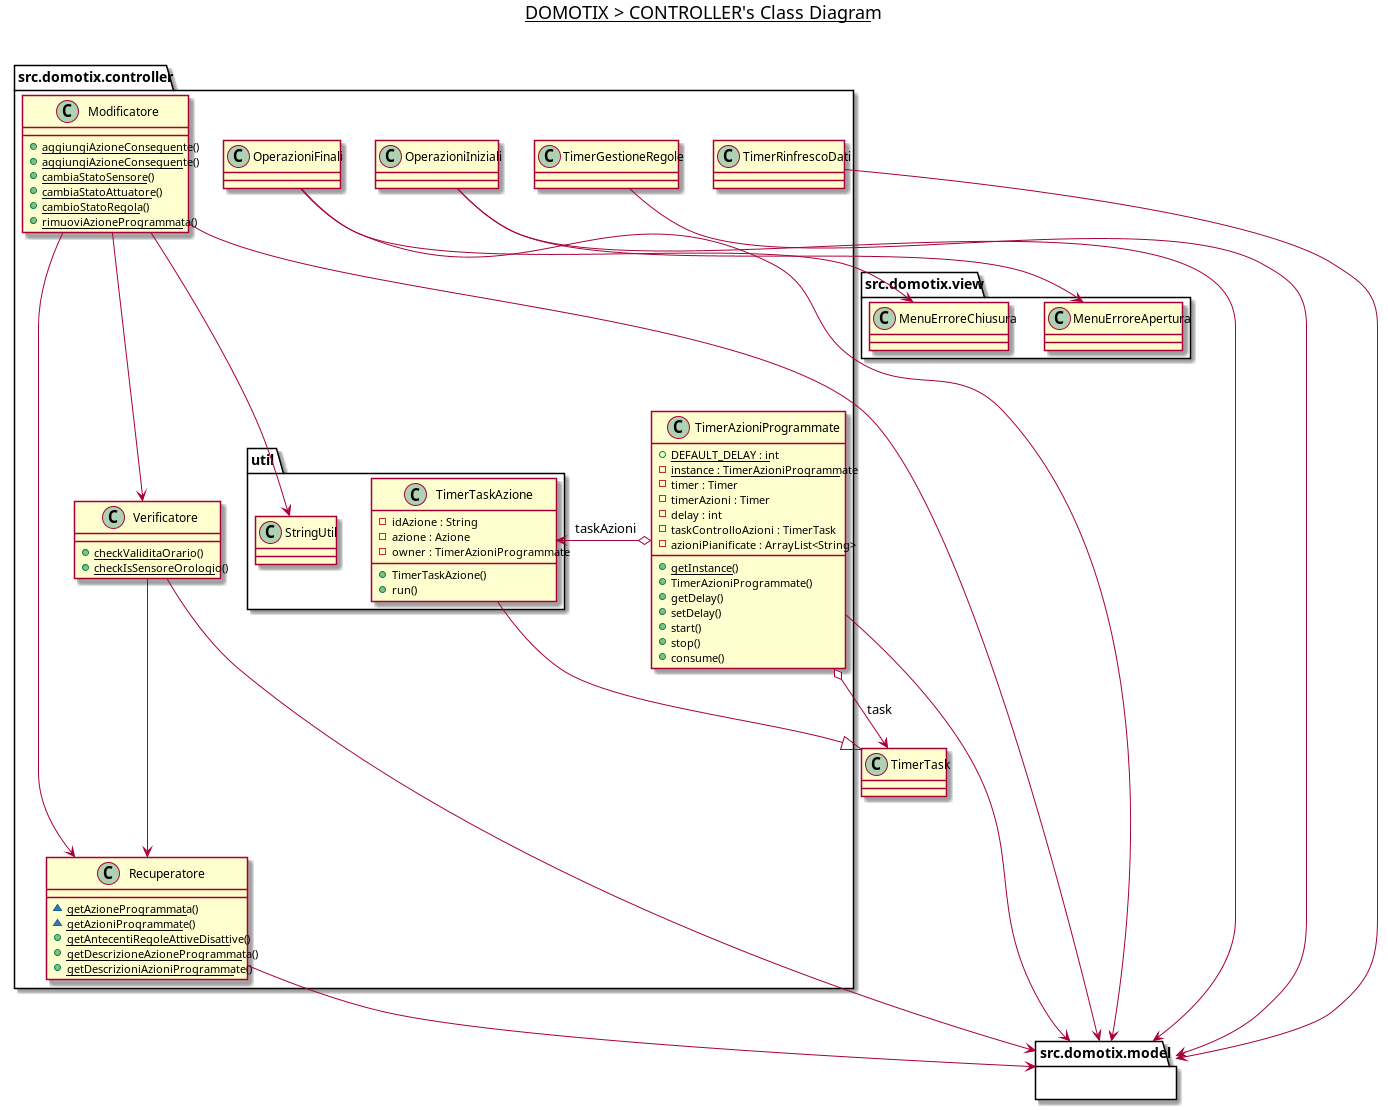

The diagram above was rendered by PlantUML. Its source (embedded in the PNG):
@startuml

title __DOMOTIX > CONTROLLER's Class Diagram__\n

namespace src.domotix.controller {
    class src.domotix.controller.Modificatore {
        {static} + aggiungiAzioneConseguente()
        {static} + aggiungiAzioneConseguente()
        {static} + cambiaStatoSensore()
        {static} + cambiaStatoAttuatore()
        {static} + cambioStatoRegola()
        {static} + rimuoviAzioneProgrammata()
    }

    class src.domotix.controller.OperazioniFinali {

    }

    class src.domotix.controller.OperazioniIniziali {

    }

    class src.domotix.controller.Recuperatore {
        {static} ~ getAzioneProgrammata()
        {static} ~ getAzioniProgrammate()
        {static} + getAntecentiRegoleAttiveDisattive()
        {static} + getDescrizioneAzioneProgrammata()
        {static} + getDescrizioniAzioniProgrammate()
    }

    class src.domotix.controller.Verificatore {
        {static} + checkValiditaOrario()
        {static} + checkIsSensoreOrologio()
    }

    class src.domotix.controller.TimerGestioneRegole {
    }

    class src.domotix.controller.TimerRinfrescoDati {
    }

    class src.domotix.controller.TimerAzioniProgrammate {
        {static} + DEFAULT_DELAY : int
        {static} - instance : TimerAzioniProgrammate
        - timer : Timer
        - timerAzioni : Timer
        - delay : int
        - taskControlloAzioni : TimerTask
        - azioniPianificate : ArrayList<String>
        {static} + getInstance()
        + TimerAzioniProgrammate()
        + getDelay()
        + setDelay()
        + start()
        + stop()
        + consume()
    }

    namespace util {
        class src.domotix.controller.util.StringUtil {
        }
        class src.domotix.controller.util.TimerTaskAzione {
            - idAzione : String
            - azione : Azione
            - owner : TimerAzioniProgrammate
            + TimerTaskAzione()
            + run()
        }
    }
}

namespace src.domotix.model {

}

src.domotix.controller.Modificatore --> src.domotix.controller.util.StringUtil
src.domotix.controller.Modificatore --> src.domotix.controller.Recuperatore
src.domotix.controller.Modificatore --> src.domotix.controller.Verificatore
src.domotix.controller.Modificatore --> src.domotix.model

src.domotix.controller.Verificatore --> src.domotix.controller.Recuperatore
src.domotix.controller.Verificatore --> src.domotix.model

src.domotix.controller.Recuperatore --> src.domotix.model

src.domotix.controller.OperazioniIniziali --> src.domotix.model
src.domotix.controller.OperazioniIniziali --> src.domotix.view.MenuErroreApertura

src.domotix.controller.OperazioniFinali --> src.domotix.model
src.domotix.controller.OperazioniFinali --> src.domotix.view.MenuErroreChiusura

src.domotix.controller.TimerGestioneRegole --> src.domotix.model
src.domotix.controller.TimerRinfrescoDati --> src.domotix.model
src.domotix.controller.TimerAzioniProgrammate --> src.domotix.model
src.domotix.controller.TimerAzioniProgrammate o-> TimerTask : task
src.domotix.controller.TimerAzioniProgrammate o-> src.domotix.controller.util.TimerTaskAzione : taskAzioni
src.domotix.controller.util.TimerTaskAzione --|> TimerTask

@enduml